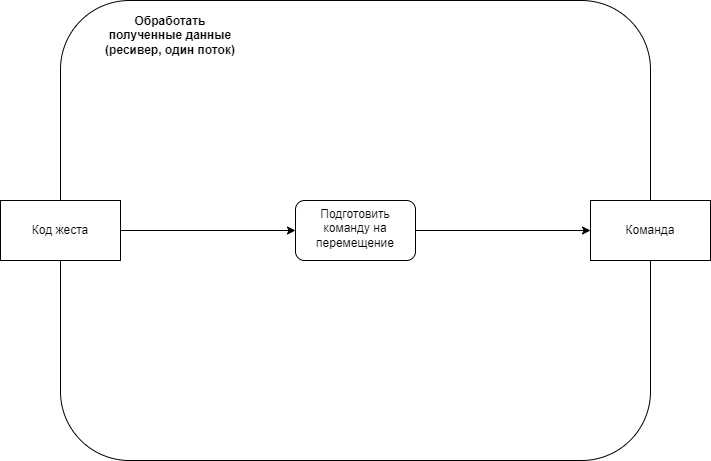

The diagram above was exported from draw.io. Its source (the exported page's mxGraphModel, read from the mxfile embedded in the PNG):
<mxGraphModel dx="1434" dy="836" grid="1" gridSize="10" guides="1" tooltips="1" connect="1" arrows="1" fold="1" page="1" pageScale="1" pageWidth="827" pageHeight="1169" math="0" shadow="0">
  <root>
    <mxCell id="0" />
    <mxCell id="1" parent="0" />
    <mxCell id="ugbVOgrX2K-IIM3m2Ztf-1" value="" style="rounded=1;whiteSpace=wrap;html=1;" parent="1" vertex="1">
      <mxGeometry x="170" y="140" width="590" height="460" as="geometry" />
    </mxCell>
    <mxCell id="ugbVOgrX2K-IIM3m2Ztf-2" value="Код жеста" style="rounded=0;whiteSpace=wrap;html=1;" parent="1" vertex="1">
      <mxGeometry x="110" y="340" width="120" height="60" as="geometry" />
    </mxCell>
    <mxCell id="ugbVOgrX2K-IIM3m2Ztf-5" value="&lt;b&gt;Обработать полученные данные (ресивер, один поток)&lt;/b&gt;" style="text;html=1;align=center;verticalAlign=middle;whiteSpace=wrap;rounded=0;" parent="1" vertex="1">
      <mxGeometry x="210" y="160" width="140" height="30" as="geometry" />
    </mxCell>
    <mxCell id="6SisIB06FpjsDKEquLsH-3" value="Команда" style="rounded=0;whiteSpace=wrap;html=1;" parent="1" vertex="1">
      <mxGeometry x="700" y="340" width="120" height="60" as="geometry" />
    </mxCell>
    <mxCell id="6SisIB06FpjsDKEquLsH-8" style="edgeStyle=orthogonalEdgeStyle;rounded=0;orthogonalLoop=1;jettySize=auto;html=1;entryX=0;entryY=0.5;entryDx=0;entryDy=0;fontFamily=Helvetica;fontSize=12;fontColor=default;" parent="1" source="6SisIB06FpjsDKEquLsH-5" target="6SisIB06FpjsDKEquLsH-3" edge="1">
      <mxGeometry relative="1" as="geometry" />
    </mxCell>
    <mxCell id="6SisIB06FpjsDKEquLsH-5" value="Подготовить команду на перемещение" style="rounded=1;whiteSpace=wrap;html=1;pointerEvents=0;align=center;verticalAlign=top;fontFamily=Helvetica;fontSize=12;fontColor=default;fillColor=none;gradientColor=none;" parent="1" vertex="1">
      <mxGeometry x="405" y="340" width="120" height="60" as="geometry" />
    </mxCell>
    <mxCell id="6SisIB06FpjsDKEquLsH-7" style="edgeStyle=orthogonalEdgeStyle;rounded=0;orthogonalLoop=1;jettySize=auto;html=1;exitX=1;exitY=0.5;exitDx=0;exitDy=0;entryX=0;entryY=0.5;entryDx=0;entryDy=0;fontFamily=Helvetica;fontSize=12;fontColor=default;" parent="1" source="ugbVOgrX2K-IIM3m2Ztf-2" target="6SisIB06FpjsDKEquLsH-5" edge="1">
      <mxGeometry relative="1" as="geometry">
        <mxPoint x="335" y="370" as="sourcePoint" />
      </mxGeometry>
    </mxCell>
  </root>
</mxGraphModel>